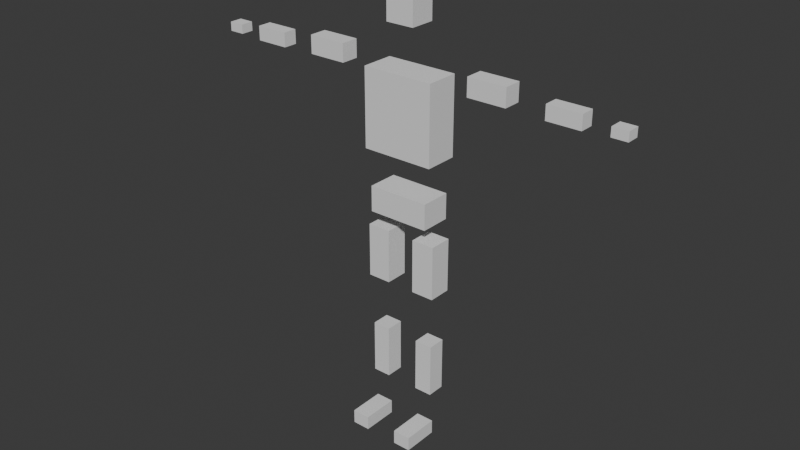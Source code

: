 # Source: SK_DG_Master_Proxy.blend  (saved by Blender 5.2.44; exported with 4.5.12 LTS)
import bpy
from mathutils import Matrix  # noqa: F401  (used for matrix-valued properties, if any)

bpy.ops.wm.read_factory_settings(use_empty=True)
scene = bpy.context.scene
scene.name = 'Scene'

# ---- collections
col_collection = bpy.data.collections.new('Collection'); scene.collection.children.link(col_collection)

# ---- world
world_world = bpy.data.worlds.new('World'); scene.world = world_world
world_world.use_nodes = True; world_world.node_tree.nodes.clear()
_N = world_world.node_tree.nodes; _L = world_world.node_tree.links
n0 = _N.new('ShaderNodeOutputWorld'); n0.name = 'World Output'; n0.location = (200, 100)
n1 = _N.new('ShaderNodeBackground'); n1.name = 'Background'; n1.location = (-200, 100)
n1.inputs[0].default_value = (0.05088, 0.05088, 0.05088, 1.0)
_L.new(n1.outputs[0], n0.inputs[0])
n0.is_active_output = True
world_world.color = (0.05088, 0.05088, 0.05088)
world_world.sun_shadow_jitter_overblur = 0.0

# ---- meshes
me_cube_001 = bpy.data.meshes.new('Cube.001')
me_cube_001.from_pydata([(-0.12, -0.06, -0.05), (-0.12, -0.06, 0.05), (-0.12, 0.06, -0.05), (-0.12, 0.06, 0.05), (0.12, -0.06, -0.05), (0.12, -0.06, 0.05), (0.12, 0.06, -0.05), (0.12, 0.06, 0.05), (-0.14, -0.065, 0.19), (-0.14, -0.065, 0.49), (-0.14, 0.065, 0.19), (-0.14, 0.065, 0.49), (0.14, -0.065, 0.19), (0.14, -0.065, 0.49), (0.14, 0.065, 0.19), (0.14, 0.065, 0.49), (-0.055, -0.05, 0.655), (-0.055, -0.05, 0.785), (-0.055, 0.05, 0.655), (-0.055, 0.05, 0.785), (0.055, -0.05, 0.655), (0.055, -0.05, 0.785), (0.055, 0.05, 0.655), (0.055, 0.05, 0.785), (0.265, -0.035, 0.465), (0.265, -0.035, 0.535), (0.265, 0.035, 0.465), (0.265, 0.035, 0.535), (0.415, -0.035, 0.465), (0.415, -0.035, 0.535), (0.415, 0.035, 0.465), (0.415, 0.035, 0.535), (0.555, -0.0275, 0.4575), (0.555, -0.0275, 0.5125), (0.555, 0.0275, 0.4575), (0.555, 0.0275, 0.5125), (0.685, -0.0275, 0.4575), (0.685, -0.0275, 0.5125), (0.685, 0.0275, 0.4575), (0.685, 0.0275, 0.5125), (0.78, -0.025, 0.4625), (0.78, -0.025, 0.4975), (0.78, 0.025, 0.4625), (0.78, 0.025, 0.4975), (0.84, -0.025, 0.4625), (0.84, -0.025, 0.4975), (0.84, 0.025, 0.4625), (0.84, 0.025, 0.4975), (0.055, -0.045, -0.325), (0.055, -0.045, -0.115), (0.055, 0.045, -0.325), (0.055, 0.045, -0.115), (0.145, -0.045, -0.325), (0.145, -0.045, -0.115), (0.145, 0.045, -0.325), (0.145, 0.045, -0.115), (0.065, -0.035, -0.745), (0.065, -0.035, -0.535), (0.065, 0.035, -0.745), (0.065, 0.035, -0.535), (0.135, -0.035, -0.745), (0.135, -0.035, -0.535), (0.135, 0.035, -0.745), (0.135, 0.035, -0.535), (0.065, -0.16, -0.9275), (0.065, -0.16, -0.8725), (0.065, -0.02, -0.9275), (0.065, -0.02, -0.8725), (0.135, -0.16, -0.9275), (0.135, -0.16, -0.8725), (0.135, -0.02, -0.9275), (0.135, -0.02, -0.8725), (-0.415, -0.035, 0.465), (-0.415, -0.035, 0.535), (-0.415, 0.035, 0.465), (-0.415, 0.035, 0.535), (-0.265, -0.035, 0.465), (-0.265, -0.035, 0.535), (-0.265, 0.035, 0.465), (-0.265, 0.035, 0.535), (-0.685, -0.0275, 0.4575), (-0.685, -0.0275, 0.5125), (-0.685, 0.0275, 0.4575), (-0.685, 0.0275, 0.5125), (-0.555, -0.0275, 0.4575), (-0.555, -0.0275, 0.5125), (-0.555, 0.0275, 0.4575), (-0.555, 0.0275, 0.5125), (-0.84, -0.025, 0.4625), (-0.84, -0.025, 0.4975), (-0.84, 0.025, 0.4625), (-0.84, 0.025, 0.4975), (-0.78, -0.025, 0.4625), (-0.78, -0.025, 0.4975), (-0.78, 0.025, 0.4625), (-0.78, 0.025, 0.4975), (-0.145, -0.045, -0.325), (-0.145, -0.045, -0.115), (-0.145, 0.045, -0.325), (-0.145, 0.045, -0.115), (-0.055, -0.045, -0.325), (-0.055, -0.045, -0.115), (-0.055, 0.045, -0.325), (-0.055, 0.045, -0.115), (-0.135, -0.035, -0.745), (-0.135, -0.035, -0.535), (-0.135, 0.035, -0.745), (-0.135, 0.035, -0.535), (-0.065, -0.035, -0.745), (-0.065, -0.035, -0.535), (-0.065, 0.035, -0.745), (-0.065, 0.035, -0.535), (-0.135, -0.16, -0.9275), (-0.135, -0.16, -0.8725), (-0.135, -0.02, -0.9275), (-0.135, -0.02, -0.8725), (-0.065, -0.16, -0.9275), (-0.065, -0.16, -0.8725), (-0.065, -0.02, -0.9275), (-0.065, -0.02, -0.8725)], [], [(0, 1, 3, 2), (2, 3, 7, 6), (6, 7, 5, 4), (4, 5, 1, 0), (2, 6, 4, 0), (7, 3, 1, 5), (8, 9, 11, 10), (10, 11, 15, 14), (14, 15, 13, 12), (12, 13, 9, 8), (10, 14, 12, 8), (15, 11, 9, 13), (16, 17, 19, 18), (18, 19, 23, 22), (22, 23, 21, 20), (20, 21, 17, 16), (18, 22, 20, 16), (23, 19, 17, 21), (24, 25, 27, 26), (26, 27, 31, 30), (30, 31, 29, 28), (28, 29, 25, 24), (26, 30, 28, 24), (31, 27, 25, 29), (32, 33, 35, 34), (34, 35, 39, 38), (38, 39, 37, 36), (36, 37, 33, 32), (34, 38, 36, 32), (39, 35, 33, 37), (40, 41, 43, 42), (42, 43, 47, 46), (46, 47, 45, 44), (44, 45, 41, 40), (42, 46, 44, 40), (47, 43, 41, 45), (48, 49, 51, 50), (50, 51, 55, 54), (54, 55, 53, 52), (52, 53, 49, 48), (50, 54, 52, 48), (55, 51, 49, 53), (56, 57, 59, 58), (58, 59, 63, 62), (62, 63, 61, 60), (60, 61, 57, 56), (58, 62, 60, 56), (63, 59, 57, 61), (64, 65, 67, 66), (66, 67, 71, 70), (70, 71, 69, 68), (68, 69, 65, 64), (66, 70, 68, 64), (71, 67, 65, 69), (72, 73, 75, 74), (74, 75, 79, 78), (78, 79, 77, 76), (76, 77, 73, 72), (74, 78, 76, 72), (79, 75, 73, 77), (80, 81, 83, 82), (82, 83, 87, 86), (86, 87, 85, 84), (84, 85, 81, 80), (82, 86, 84, 80), (87, 83, 81, 85), (88, 89, 91, 90), (90, 91, 95, 94), (94, 95, 93, 92), (92, 93, 89, 88), (90, 94, 92, 88), (95, 91, 89, 93), (96, 97, 99, 98), (98, 99, 103, 102), (102, 103, 101, 100), (100, 101, 97, 96), (98, 102, 100, 96), (103, 99, 97, 101), (104, 105, 107, 106), (106, 107, 111, 110), (110, 111, 109, 108), (108, 109, 105, 104), (106, 110, 108, 104), (111, 107, 105, 109), (112, 113, 115, 114), (114, 115, 119, 118), (118, 119, 117, 116), (116, 117, 113, 112), (114, 118, 116, 112), (119, 115, 113, 117)])
_uv = me_cube_001.uv_layers.new(name='UVMap')
_uv.uv.foreach_set('vector', [0.375, 0.0, 0.625, 0.0, 0.625, 0.25, 0.375, 0.25, 0.375, 0.25, 0.625, 0.25, 0.625, 0.5, 0.375, 0.5, 0.375, 0.5, 0.625, 0.5, 0.625, 0.75, 0.375, 0.75, 0.375, 0.75, 0.625, 0.75, 0.625, 1.0, 0.375, 1.0, 0.125, 0.5, 0.375, 0.5, 0.375, 0.75, 0.125, 0.75, 0.625, 0.5, 0.875, 0.5, 0.875, 0.75, 0.625, 0.75, 0.375, 0.0, 0.625, 0.0, 0.625, 0.25, 0.375, 0.25, 0.375, 0.25, 0.625, 0.25, 0.625, 0.5, 0.375, 0.5, 0.375, 0.5, 0.625, 0.5, 0.625, 0.75, 0.375, 0.75, 0.375, 0.75, 0.625, 0.75, 0.625, 1.0, 0.375, 1.0, 0.125, 0.5, 0.375, 0.5, 0.375, 0.75, 0.125, 0.75, 0.625, 0.5, 0.875, 0.5, 0.875, 0.75, 0.625, 0.75, 0.375, 0.0, 0.625, 0.0, 0.625, 0.25, 0.375, 0.25, 0.375, 0.25, 0.625, 0.25, 0.625, 0.5, 0.375, 0.5, 0.375, 0.5, 0.625, 0.5, 0.625, 0.75, 0.375, 0.75, 0.375, 0.75, 0.625, 0.75, 0.625, 1.0, 0.375, 1.0, 0.125, 0.5, 0.375, 0.5, 0.375, 0.75, 0.125, 0.75, 0.625, 0.5, 0.875, 0.5, 0.875, 0.75, 0.625, 0.75, 0.375, 0.0, 0.625, 0.0, 0.625, 0.25, 0.375, 0.25, 0.375, 0.25, 0.625, 0.25, 0.625, 0.5, 0.375, 0.5, 0.375, 0.5, 0.625, 0.5, 0.625, 0.75, 0.375, 0.75, 0.375, 0.75, 0.625, 0.75, 0.625, 1.0, 0.375, 1.0, 0.125, 0.5, 0.375, 0.5, 0.375, 0.75, 0.125, 0.75, 0.625, 0.5, 0.875, 0.5, 0.875, 0.75, 0.625, 0.75, 0.375, 0.0, 0.625, 0.0, 0.625, 0.25, 0.375, 0.25, 0.375, 0.25, 0.625, 0.25, 0.625, 0.5, 0.375, 0.5, 0.375, 0.5, 0.625, 0.5, 0.625, 0.75, 0.375, 0.75, 0.375, 0.75, 0.625, 0.75, 0.625, 1.0, 0.375, 1.0, 0.125, 0.5, 0.375, 0.5, 0.375, 0.75, 0.125, 0.75, 0.625, 0.5, 0.875, 0.5, 0.875, 0.75, 0.625, 0.75, 0.375, 0.0, 0.625, 0.0, 0.625, 0.25, 0.375, 0.25, 0.375, 0.25, 0.625, 0.25, 0.625, 0.5, 0.375, 0.5, 0.375, 0.5, 0.625, 0.5, 0.625, 0.75, 0.375, 0.75, 0.375, 0.75, 0.625, 0.75, 0.625, 1.0, 0.375, 1.0, 0.125, 0.5, 0.375, 0.5, 0.375, 0.75, 0.125, 0.75, 0.625, 0.5, 0.875, 0.5, 0.875, 0.75, 0.625, 0.75, 0.375, 0.0, 0.625, 0.0, 0.625, 0.25, 0.375, 0.25, 0.375, 0.25, 0.625, 0.25, 0.625, 0.5, 0.375, 0.5, 0.375, 0.5, 0.625, 0.5, 0.625, 0.75, 0.375, 0.75, 0.375, 0.75, 0.625, 0.75, 0.625, 1.0, 0.375, 1.0, 0.125, 0.5, 0.375, 0.5, 0.375, 0.75, 0.125, 0.75, 0.625, 0.5, 0.875, 0.5, 0.875, 0.75, 0.625, 0.75, 0.375, 0.0, 0.625, 0.0, 0.625, 0.25, 0.375, 0.25, 0.375, 0.25, 0.625, 0.25, 0.625, 0.5, 0.375, 0.5, 0.375, 0.5, 0.625, 0.5, 0.625, 0.75, 0.375, 0.75, 0.375, 0.75, 0.625, 0.75, 0.625, 1.0, 0.375, 1.0, 0.125, 0.5, 0.375, 0.5, 0.375, 0.75, 0.125, 0.75, 0.625, 0.5, 0.875, 0.5, 0.875, 0.75, 0.625, 0.75, 0.375, 0.0, 0.625, 0.0, 0.625, 0.25, 0.375, 0.25, 0.375, 0.25, 0.625, 0.25, 0.625, 0.5, 0.375, 0.5, 0.375, 0.5, 0.625, 0.5, 0.625, 0.75, 0.375, 0.75, 0.375, 0.75, 0.625, 0.75, 0.625, 1.0, 0.375, 1.0, 0.125, 0.5, 0.375, 0.5, 0.375, 0.75, 0.125, 0.75, 0.625, 0.5, 0.875, 0.5, 0.875, 0.75, 0.625, 0.75, 0.375, 0.0, 0.625, 0.0, 0.625, 0.25, 0.375, 0.25, 0.375, 0.25, 0.625, 0.25, 0.625, 0.5, 0.375, 0.5, 0.375, 0.5, 0.625, 0.5, 0.625, 0.75, 0.375, 0.75, 0.375, 0.75, 0.625, 0.75, 0.625, 1.0, 0.375, 1.0, 0.125, 0.5, 0.375, 0.5, 0.375, 0.75, 0.125, 0.75, 0.625, 0.5, 0.875, 0.5, 0.875, 0.75, 0.625, 0.75, 0.375, 0.0, 0.625, 0.0, 0.625, 0.25, 0.375, 0.25, 0.375, 0.25, 0.625, 0.25, 0.625, 0.5, 0.375, 0.5, 0.375, 0.5, 0.625, 0.5, 0.625, 0.75, 0.375, 0.75, 0.375, 0.75, 0.625, 0.75, 0.625, 1.0, 0.375, 1.0, 0.125, 0.5, 0.375, 0.5, 0.375, 0.75, 0.125, 0.75, 0.625, 0.5, 0.875, 0.5, 0.875, 0.75, 0.625, 0.75, 0.375, 0.0, 0.625, 0.0, 0.625, 0.25, 0.375, 0.25, 0.375, 0.25, 0.625, 0.25, 0.625, 0.5, 0.375, 0.5, 0.375, 0.5, 0.625, 0.5, 0.625, 0.75, 0.375, 0.75, 0.375, 0.75, 0.625, 0.75, 0.625, 1.0, 0.375, 1.0, 0.125, 0.5, 0.375, 0.5, 0.375, 0.75, 0.125, 0.75, 0.625, 0.5, 0.875, 0.5, 0.875, 0.75, 0.625, 0.75, 0.375, 0.0, 0.625, 0.0, 0.625, 0.25, 0.375, 0.25, 0.375, 0.25, 0.625, 0.25, 0.625, 0.5, 0.375, 0.5, 0.375, 0.5, 0.625, 0.5, 0.625, 0.75, 0.375, 0.75, 0.375, 0.75, 0.625, 0.75, 0.625, 1.0, 0.375, 1.0, 0.125, 0.5, 0.375, 0.5, 0.375, 0.75, 0.125, 0.75, 0.625, 0.5, 0.875, 0.5, 0.875, 0.75, 0.625, 0.75, 0.375, 0.0, 0.625, 0.0, 0.625, 0.25, 0.375, 0.25, 0.375, 0.25, 0.625, 0.25, 0.625, 0.5, 0.375, 0.5, 0.375, 0.5, 0.625, 0.5, 0.625, 0.75, 0.375, 0.75, 0.375, 0.75, 0.625, 0.75, 0.625, 1.0, 0.375, 1.0, 0.125, 0.5, 0.375, 0.5, 0.375, 0.75, 0.125, 0.75, 0.625, 0.5, 0.875, 0.5, 0.875, 0.75, 0.625, 0.75, 0.375, 0.0, 0.625, 0.0, 0.625, 0.25, 0.375, 0.25, 0.375, 0.25, 0.625, 0.25, 0.625, 0.5, 0.375, 0.5, 0.375, 0.5, 0.625, 0.5, 0.625, 0.75, 0.375, 0.75, 0.375, 0.75, 0.625, 0.75, 0.625, 1.0, 0.375, 1.0, 0.125, 0.5, 0.375, 0.5, 0.375, 0.75, 0.125, 0.75, 0.625, 0.5, 0.875, 0.5, 0.875, 0.75, 0.625, 0.75])
me_cube_001.update()
arm_skel_dg_master = bpy.data.armatures.new('SKEL_DG_Master')  # bones are not reproduced

# ---- objects
ob_armature = bpy.data.objects.new('Armature', arm_skel_dg_master)
ob_sk_dg_master_proxy = bpy.data.objects.new('SK_DG_Master_Proxy', me_cube_001)

# ---- transforms, parenting, visibility, modifiers, constraints
ob_armature.location = (0.0, 0.0, 0.0)
ob_sk_dg_master_proxy.parent = ob_armature
ob_sk_dg_master_proxy.location = (0.0, 0.0, 0.98)
_vg = ob_sk_dg_master_proxy.vertex_groups.new(name='pelvis')
_vg.add([0, 1, 2, 3, 4, 5, 6, 7], 1.0, 'REPLACE')
_vg = ob_sk_dg_master_proxy.vertex_groups.new(name='spine_03')
_vg.add([8, 9, 10, 11, 12, 13, 14, 15], 1.0, 'REPLACE')
_vg = ob_sk_dg_master_proxy.vertex_groups.new(name='head')
_vg.add([16, 17, 18, 19, 20, 21, 22, 23], 1.0, 'REPLACE')
_vg = ob_sk_dg_master_proxy.vertex_groups.new(name='upperarm_l')
_vg.add([24, 25, 26, 27, 28, 29, 30, 31], 1.0, 'REPLACE')
_vg = ob_sk_dg_master_proxy.vertex_groups.new(name='lowerarm_l')
_vg.add([32, 33, 34, 35, 36, 37, 38, 39], 1.0, 'REPLACE')
_vg = ob_sk_dg_master_proxy.vertex_groups.new(name='hand_l')
_vg.add([40, 41, 42, 43, 44, 45, 46, 47], 1.0, 'REPLACE')
_vg = ob_sk_dg_master_proxy.vertex_groups.new(name='thigh_l')
_vg.add([48, 49, 50, 51, 52, 53, 54, 55], 1.0, 'REPLACE')
_vg = ob_sk_dg_master_proxy.vertex_groups.new(name='calf_l')
_vg.add([56, 57, 58, 59, 60, 61, 62, 63], 1.0, 'REPLACE')
_vg = ob_sk_dg_master_proxy.vertex_groups.new(name='foot_l')
_vg.add([64, 65, 66, 67, 68, 69, 70, 71], 1.0, 'REPLACE')
_vg = ob_sk_dg_master_proxy.vertex_groups.new(name='upperarm_r')
_vg.add([72, 73, 74, 75, 76, 77, 78, 79], 1.0, 'REPLACE')
_vg = ob_sk_dg_master_proxy.vertex_groups.new(name='lowerarm_r')
_vg.add([80, 81, 82, 83, 84, 85, 86, 87], 1.0, 'REPLACE')
_vg = ob_sk_dg_master_proxy.vertex_groups.new(name='hand_r')
_vg.add([88, 89, 90, 91, 92, 93, 94, 95], 1.0, 'REPLACE')
_vg = ob_sk_dg_master_proxy.vertex_groups.new(name='thigh_r')
_vg.add([96, 97, 98, 99, 100, 101, 102, 103], 1.0, 'REPLACE')
_vg = ob_sk_dg_master_proxy.vertex_groups.new(name='calf_r')
_vg.add([104, 105, 106, 107, 108, 109, 110, 111], 1.0, 'REPLACE')
_vg = ob_sk_dg_master_proxy.vertex_groups.new(name='foot_r')
_vg.add([112, 113, 114, 115, 116, 117, 118, 119], 1.0, 'REPLACE')
_m = ob_sk_dg_master_proxy.modifiers.new('Armature', 'ARMATURE')
_m.object = ob_armature

# ---- collection membership
col_collection.objects.link(ob_armature)
col_collection.objects.link(ob_sk_dg_master_proxy)

# ---- scene / render settings (as saved in the file)
scene.frame_start = 1; scene.frame_end = 250; scene.frame_set(1)
scene.render.engine = 'BLENDER_EEVEE_NEXT'
scene.render.bake_bias = 0.0
scene.render.bake_samples = 0
scene.render.compositor_device = 'GPU'
scene.eevee.use_volume_custom_range = False
scene.eevee.fast_gi_thickness_near = 0.1
scene.eevee.fast_gi_thickness_far = 0.0
scene.eevee.ray_tracing_options.screen_trace_thickness = 0.1
bpy.context.view_layer.update()

# ---- added for rendering (the .blend has no active camera and no usable light): camera, sun
cam_auto = bpy.data.cameras.new('AutoCamera')
cam_auto.lens = 50.0
cam_auto.sensor_width = 36.0
cam_auto.clip_end = 1000.0
ob_auto_camera = bpy.data.objects.new('AutoCamera', cam_auto)
scene.collection.objects.link(ob_auto_camera)
ob_auto_camera.location = (2.22933, -2.72269, 2.69221)
ob_auto_camera.rotation_euler = (1.09748, -7.21219e-08, 0.694738)
scene.camera = ob_auto_camera
light_auto_sun = bpy.data.lights.new('AutoSun', 'SUN')
light_auto_sun.energy = 3.0
light_auto_sun.angle = 0.0523599
ob_auto_sun = bpy.data.objects.new('AutoSun', light_auto_sun)
scene.collection.objects.link(ob_auto_sun)
ob_auto_sun.rotation_euler = (0.872665, 0.174533, 0.523599)
bpy.context.view_layer.update()
